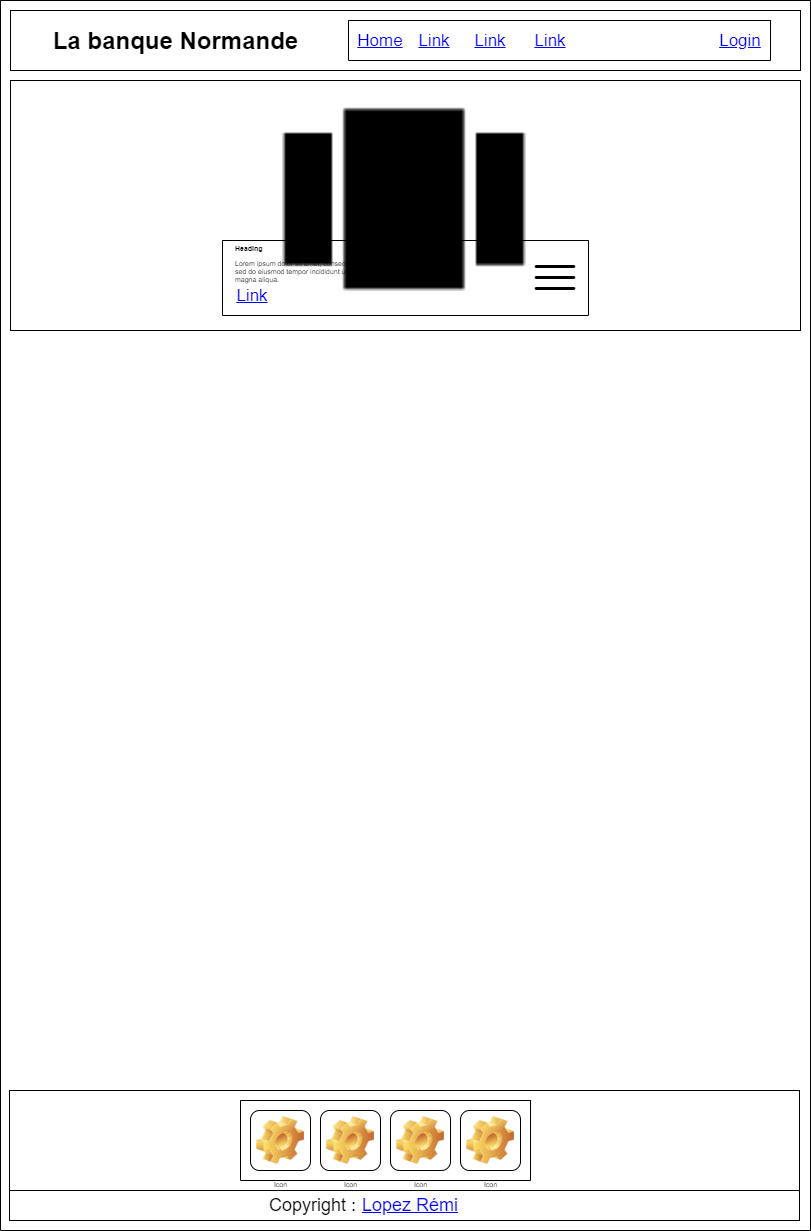

The diagram above was exported from draw.io. Its source (the exported page's mxGraphModel, read from the mxfile embedded in the PNG):
<mxGraphModel dx="780" dy="1112" grid="1" gridSize="10" guides="1" tooltips="1" connect="1" arrows="1" fold="1" page="1" pageScale="1" pageWidth="827" pageHeight="1169" background="none" math="0" shadow="0">
  <root>
    <mxCell id="0" />
    <mxCell id="1" parent="0" />
    <mxCell id="o9TkupxDvTq5Ot71J-_Z-2" value="" style="swimlane;startSize=0;fontSize=7;" parent="1" vertex="1">
      <mxGeometry x="10" y="10" width="810" height="1230" as="geometry" />
    </mxCell>
    <mxCell id="o9TkupxDvTq5Ot71J-_Z-3" value="" style="rounded=0;whiteSpace=wrap;html=1;" parent="o9TkupxDvTq5Ot71J-_Z-2" vertex="1">
      <mxGeometry x="10" y="10" width="790" height="60" as="geometry" />
    </mxCell>
    <UserObject label="Home" link="https://www.draw.io" id="o9TkupxDvTq5Ot71J-_Z-4">
      <mxCell style="text;html=1;strokeColor=none;fillColor=none;whiteSpace=wrap;align=center;verticalAlign=middle;fontColor=#0000EE;fontStyle=4;fontSize=17;" parent="o9TkupxDvTq5Ot71J-_Z-2" vertex="1">
        <mxGeometry x="350" y="20" width="60" height="40" as="geometry" />
      </mxCell>
    </UserObject>
    <UserObject label="Link" link="https://www.draw.io" id="o9TkupxDvTq5Ot71J-_Z-5">
      <mxCell style="text;html=1;strokeColor=none;fillColor=none;whiteSpace=wrap;align=center;verticalAlign=middle;fontColor=#0000EE;fontStyle=4;fontSize=17;" parent="o9TkupxDvTq5Ot71J-_Z-2" vertex="1">
        <mxGeometry x="404" y="20" width="60" height="40" as="geometry" />
      </mxCell>
    </UserObject>
    <UserObject label="Link" link="https://www.draw.io" id="o9TkupxDvTq5Ot71J-_Z-6">
      <mxCell style="text;html=1;strokeColor=none;fillColor=none;whiteSpace=wrap;align=center;verticalAlign=middle;fontColor=#0000EE;fontStyle=4;fontSize=17;" parent="o9TkupxDvTq5Ot71J-_Z-2" vertex="1">
        <mxGeometry x="460" y="20" width="60" height="40" as="geometry" />
      </mxCell>
    </UserObject>
    <UserObject label="Link" link="https://www.draw.io" id="o9TkupxDvTq5Ot71J-_Z-7">
      <mxCell style="text;html=1;strokeColor=none;fillColor=none;whiteSpace=wrap;align=center;verticalAlign=middle;fontColor=#0000EE;fontStyle=4;fontSize=17;" parent="o9TkupxDvTq5Ot71J-_Z-2" vertex="1">
        <mxGeometry x="520" y="20" width="60" height="40" as="geometry" />
      </mxCell>
    </UserObject>
    <UserObject label="Login" link="https://www.draw.io" id="o9TkupxDvTq5Ot71J-_Z-8">
      <mxCell style="text;html=1;strokeColor=none;fillColor=none;whiteSpace=wrap;align=center;verticalAlign=middle;fontColor=#0000EE;fontStyle=4;fontSize=17;" parent="o9TkupxDvTq5Ot71J-_Z-2" vertex="1">
        <mxGeometry x="710" y="20" width="60" height="40" as="geometry" />
      </mxCell>
    </UserObject>
    <mxCell id="o9TkupxDvTq5Ot71J-_Z-9" value="La banque Normande" style="text;strokeColor=none;fillColor=none;html=1;fontSize=24;fontStyle=1;verticalAlign=middle;align=center;" parent="o9TkupxDvTq5Ot71J-_Z-2" vertex="1">
      <mxGeometry x="80" y="20" width="190" height="40" as="geometry" />
    </mxCell>
    <mxCell id="o9TkupxDvTq5Ot71J-_Z-10" value="" style="rounded=0;whiteSpace=wrap;html=1;fontSize=17;" parent="o9TkupxDvTq5Ot71J-_Z-2" vertex="1">
      <mxGeometry x="10" y="80" width="790" height="250" as="geometry" />
    </mxCell>
    <mxCell id="o9TkupxDvTq5Ot71J-_Z-11" value="" style="shape=image;html=1;verticalAlign=top;verticalLabelPosition=bottom;labelBackgroundColor=#ffffff;imageAspect=0;aspect=fixed;image=https://cdn0.iconfinder.com/data/icons/google-material-design-3-0/48/ic_view_carousel_48px-128.png;fontSize=17;" parent="o9TkupxDvTq5Ot71J-_Z-2" vertex="1">
      <mxGeometry x="260" y="61" width="288" height="288" as="geometry" />
    </mxCell>
    <mxCell id="o9TkupxDvTq5Ot71J-_Z-13" value="" style="swimlane;startSize=0;fontSize=17;" parent="o9TkupxDvTq5Ot71J-_Z-2" vertex="1">
      <mxGeometry x="222" y="240" width="366" height="75" as="geometry" />
    </mxCell>
    <mxCell id="o9TkupxDvTq5Ot71J-_Z-17" value="" style="shape=image;html=1;verticalAlign=top;verticalLabelPosition=bottom;labelBackgroundColor=#ffffff;imageAspect=0;aspect=fixed;image=https://cdn0.iconfinder.com/data/icons/mobile-basic-vol-1/32/Burger_Menu-128.png;fontSize=7;" parent="o9TkupxDvTq5Ot71J-_Z-13" vertex="1">
      <mxGeometry x="308" y="12.5" width="50" height="50" as="geometry" />
    </mxCell>
    <UserObject label="Link" link="https://www.draw.io" id="o9TkupxDvTq5Ot71J-_Z-15">
      <mxCell style="text;html=1;strokeColor=none;fillColor=none;whiteSpace=wrap;align=center;verticalAlign=middle;fontColor=#0000EE;fontStyle=4;fontSize=17;" parent="o9TkupxDvTq5Ot71J-_Z-2" vertex="1">
        <mxGeometry x="222" y="275" width="60" height="40" as="geometry" />
      </mxCell>
    </UserObject>
    <mxCell id="o9TkupxDvTq5Ot71J-_Z-16" value="&lt;h1 style=&quot;font-size: 7px;&quot;&gt;Heading&lt;/h1&gt;&lt;p style=&quot;font-size: 7px;&quot;&gt;Lorem ipsum dolor sit amet, consectetur adipisicing elit, sed do eiusmod tempor incididunt ut labore et dolore magna aliqua.&lt;/p&gt;" style="text;html=1;strokeColor=none;fillColor=none;spacing=5;spacingTop=-20;whiteSpace=wrap;overflow=hidden;rounded=0;fontSize=7;" parent="o9TkupxDvTq5Ot71J-_Z-2" vertex="1">
      <mxGeometry x="230" y="250" width="190" height="140" as="geometry" />
    </mxCell>
    <mxCell id="o9TkupxDvTq5Ot71J-_Z-19" value="" style="rounded=0;whiteSpace=wrap;html=1;fontSize=7;" parent="o9TkupxDvTq5Ot71J-_Z-2" vertex="1">
      <mxGeometry x="9" y="1090" width="790" height="100" as="geometry" />
    </mxCell>
    <mxCell id="o9TkupxDvTq5Ot71J-_Z-20" value="Icon" style="icon;html=1;image=img/clipart/Gear_128x128.png;fontSize=7;" parent="o9TkupxDvTq5Ot71J-_Z-2" vertex="1">
      <mxGeometry x="250" y="1110" width="60" height="60" as="geometry" />
    </mxCell>
    <mxCell id="o9TkupxDvTq5Ot71J-_Z-21" value="Icon" style="icon;html=1;image=img/clipart/Gear_128x128.png;fontSize=7;" parent="o9TkupxDvTq5Ot71J-_Z-2" vertex="1">
      <mxGeometry x="320" y="1110" width="60" height="60" as="geometry" />
    </mxCell>
    <mxCell id="o9TkupxDvTq5Ot71J-_Z-25" value="" style="swimlane;startSize=0;fontSize=7;" parent="o9TkupxDvTq5Ot71J-_Z-2" vertex="1">
      <mxGeometry x="240" y="1100" width="290" height="80" as="geometry" />
    </mxCell>
    <mxCell id="o9TkupxDvTq5Ot71J-_Z-22" value="Icon" style="icon;html=1;image=img/clipart/Gear_128x128.png;fontSize=7;" parent="o9TkupxDvTq5Ot71J-_Z-25" vertex="1">
      <mxGeometry x="150" y="10" width="60" height="60" as="geometry" />
    </mxCell>
    <mxCell id="o9TkupxDvTq5Ot71J-_Z-23" value="Icon" style="icon;html=1;image=img/clipart/Gear_128x128.png;fontSize=7;" parent="o9TkupxDvTq5Ot71J-_Z-25" vertex="1">
      <mxGeometry x="220" y="10" width="60" height="60" as="geometry" />
    </mxCell>
    <mxCell id="o9TkupxDvTq5Ot71J-_Z-26" value="" style="rounded=0;whiteSpace=wrap;html=1;fontSize=7;" parent="o9TkupxDvTq5Ot71J-_Z-2" vertex="1">
      <mxGeometry x="9" y="1190" width="790" height="30" as="geometry" />
    </mxCell>
    <mxCell id="o9TkupxDvTq5Ot71J-_Z-27" value="Copyright :&amp;nbsp;" style="text;html=1;strokeColor=none;fillColor=none;align=center;verticalAlign=middle;whiteSpace=wrap;rounded=0;fontSize=18;" parent="o9TkupxDvTq5Ot71J-_Z-2" vertex="1">
      <mxGeometry x="250" y="1190" width="130" height="30" as="geometry" />
    </mxCell>
    <UserObject label="Lopez Rémi" link="https://www.draw.io" id="o9TkupxDvTq5Ot71J-_Z-28">
      <mxCell style="text;html=1;strokeColor=none;fillColor=none;whiteSpace=wrap;align=center;verticalAlign=middle;fontColor=#0000EE;fontStyle=4;fontSize=18;" parent="o9TkupxDvTq5Ot71J-_Z-2" vertex="1">
        <mxGeometry x="350" y="1185" width="120" height="40" as="geometry" />
      </mxCell>
    </UserObject>
    <mxCell id="o9TkupxDvTq5Ot71J-_Z-29" value="" style="swimlane;startSize=0;fontSize=18;" parent="o9TkupxDvTq5Ot71J-_Z-2" vertex="1">
      <mxGeometry x="348" y="20" width="422" height="40" as="geometry" />
    </mxCell>
  </root>
</mxGraphModel>